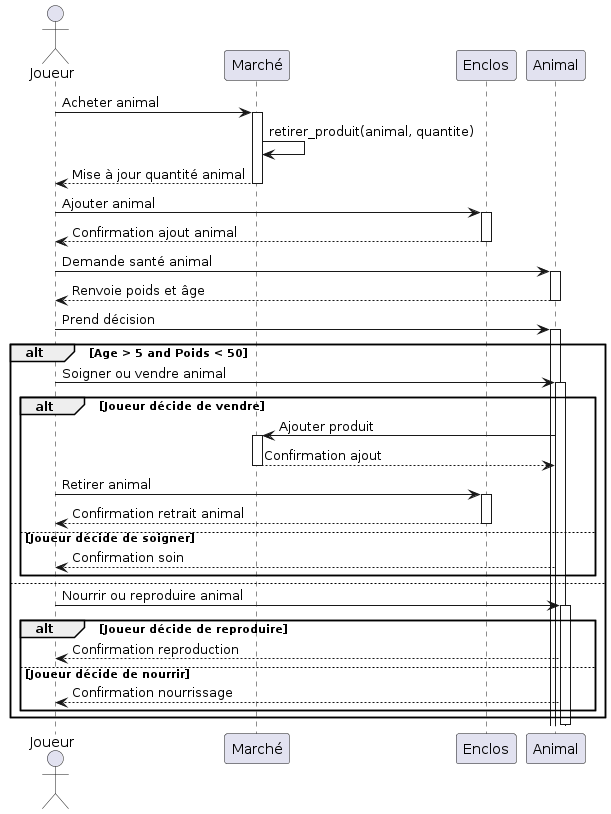

The diagram above was rendered by PlantUML. Its source (embedded in the PNG):
@startuml
actor Joueur
participant "Marché" as Marche
participant "Enclos" as Enclos
participant "Animal" as System

Joueur -> Marche: Acheter animal
activate Marche
Marche -> Marche: retirer_produit(animal, quantite)
Marche --> Joueur: Mise à jour quantité animal
deactivate Marche

Joueur -> Enclos: Ajouter animal
activate Enclos
Enclos --> Joueur: Confirmation ajout animal
deactivate Enclos

Joueur -> System: Demande santé animal
activate System
System --> Joueur: Renvoie poids et âge
deactivate System

Joueur -> System: Prend décision
activate System
alt Age > 5 and Poids < 50
    Joueur -> System: Soigner ou vendre animal
    activate System
    alt Joueur décide de vendre
        System -> Marche: Ajouter produit
        activate Marche
        Marche --> System: Confirmation ajout
        deactivate Marche
        Joueur -> Enclos: Retirer animal
        activate Enclos
        Enclos --> Joueur: Confirmation retrait animal
        deactivate Enclos
    else Joueur décide de soigner
        System --> Joueur: Confirmation soin
    end
else
    Joueur -> System: Nourrir ou reproduire animal
    activate System
    alt Joueur décide de reproduire
        System --> Joueur: Confirmation reproduction
    else Joueur décide de nourrir
        System --> Joueur: Confirmation nourrissage
    end
end
deactivate System
@enduml